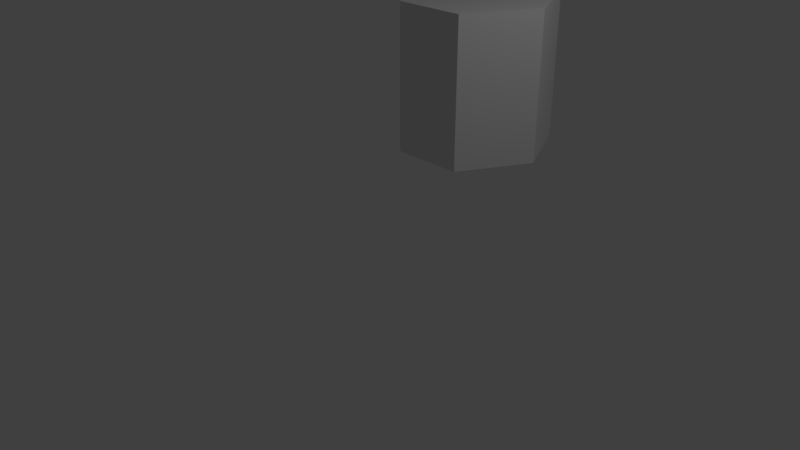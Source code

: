 # Source: cylinder.blend  (saved by Blender 2.79.0; exported with 4.5.12 LTS)
import bpy
from mathutils import Matrix  # noqa: F401  (used for matrix-valued properties, if any)

bpy.ops.wm.read_factory_settings(use_empty=True)
scene = bpy.context.scene
scene.name = 'Scene'

# ---- collections
col_collection_1 = bpy.data.collections.new('Collection 1'); scene.collection.children.link(col_collection_1)

# ---- world
world_world = bpy.data.worlds.new('World'); scene.world = world_world
world_world.color = (0.05088, 0.05088, 0.05088)
world_world.use_sun_shadow = False
world_world.sun_shadow_jitter_overblur = 0.0
world_world.cycles.sampling_method = 'MANUAL'

# ---- cameras
cam_camera = bpy.data.cameras.new('Camera')
cam_camera.clip_end = 100.0
cam_camera.lens = 35.0
cam_camera.sensor_width = 32.0
cam_camera.sensor_height = 18.0
cam_camera.ortho_scale = 7.314
cam_camera.dof.focus_distance = 0.0
cam_camera.dof.aperture_fstop = 128.0

# ---- lights
light_lamp = bpy.data.lights.new('Lamp', 'POINT')
light_lamp.transmission_factor = 0.0
light_lamp.cutoff_distance = 30.0
light_lamp.energy = 100.0
light_lamp.shadow_buffer_clip_start = 1.001
light_lamp.shadow_soft_size = 0.1
light_lamp.shadow_maximum_resolution = 0.006
light_lamp.use_absolute_resolution = True

# ---- meshes
me_cylinder = bpy.data.meshes.new('Cylinder')
me_cylinder.from_pydata([(0.0, 1.0, -1.0), (0.0, 1.0, 1.0), (0.9744, 0.5, -1.0), (0.9744, 0.5, 1.0), (0.9744, -0.5, -1.0), (0.9744, -0.5, 1.0), (-9.836e-08, -1.0, -1.0), (-9.836e-08, -1.0, 1.0), (-0.9744, -0.5, -1.0), (-0.9744, -0.5, 1.0), (-0.9744, 0.5, -1.0), (-0.9744, 0.5, 1.0)], [], [(0, 1, 3, 2), (2, 3, 5, 4), (4, 5, 7, 6), (6, 7, 9, 8), (3, 1, 11, 9, 7, 5), (8, 9, 11, 10), (10, 11, 1, 0), (0, 2, 4, 6, 8, 10)])
me_cylinder.use_remesh_preserve_volume = False
me_cylinder.use_remesh_preserve_attributes = False
me_cylinder.use_mirror_vertex_groups = False
me_cylinder.update()

# ---- objects
ob_cylinder = bpy.data.objects.new('Cylinder', me_cylinder)
ob_lamp = bpy.data.objects.new('Lamp', light_lamp)
ob_camera = bpy.data.objects.new('Camera', cam_camera)

# ---- transforms, parenting, visibility, modifiers, constraints
ob_cylinder.location = (-0.01054, 2.0, 1.992)
ob_cylinder.rotation_euler = (0.0, -0.0, 1.571)
ob_cylinder.lineart.crease_threshold = 0.0
ob_lamp.location = (4.076, 1.005, 5.904)
ob_lamp.rotation_euler = (0.6503, 0.05522, 1.866)
ob_lamp.lock_rotations_4d = False
ob_lamp.empty_display_type = 'ARROWS'
ob_lamp.color = (0.0, 0.0, 0.0, 0.0)
ob_lamp.lineart.crease_threshold = 0.0
ob_camera.location = (7.481, -6.508, 5.344)
ob_camera.rotation_euler = (1.109, 0.0, 0.8149)
ob_camera.lock_rotations_4d = False
ob_camera.empty_display_type = 'ARROWS'
ob_camera.color = (0.0, 0.0, 0.0, 0.0)
ob_camera.display_type = 'WIRE'
ob_camera.lineart.crease_threshold = 0.0

# ---- collection membership
col_collection_1.objects.link(ob_cylinder)
col_collection_1.objects.link(ob_lamp)
col_collection_1.objects.link(ob_camera)

# ---- scene / render settings (as saved in the file)
scene.camera = ob_camera
scene.frame_start = 1; scene.frame_end = 250; scene.frame_set(1)
scene.render.engine = 'BLENDER_EEVEE_NEXT'
scene.render.resolution_percentage = 50
scene.render.dither_intensity = 0.0
scene.cycles.use_denoising = False
scene.cycles.samples = 128
scene.cycles.sampling_pattern = 'TABULATED_SOBOL'
scene.cycles.use_adaptive_sampling = False
scene.cycles.use_light_tree = False
scene.cycles.blur_glossy = 0.0
scene.cycles.sample_clamp_indirect = 0.0
scene.view_settings.view_transform = 'Standard'
bpy.context.view_layer.update()
